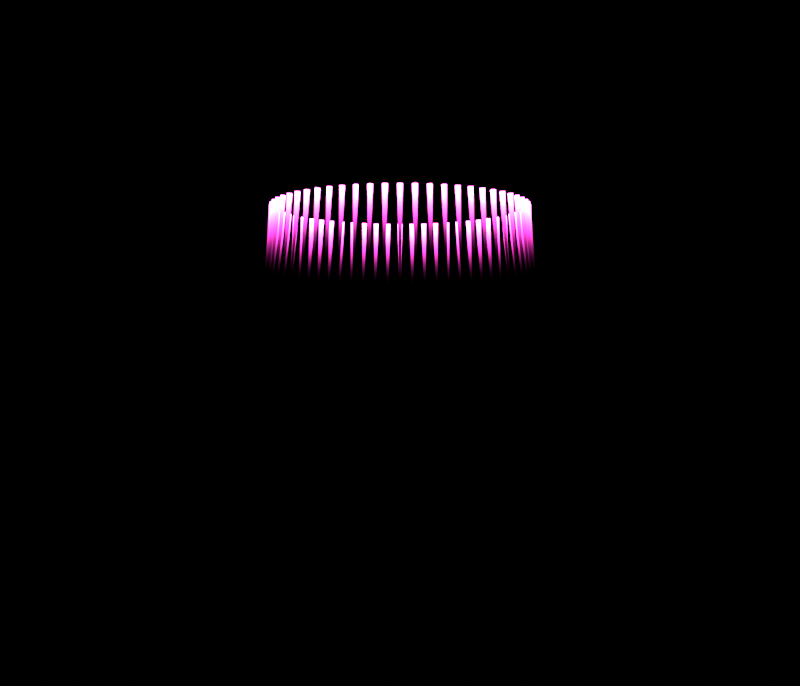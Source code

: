# Source: UP_roll_light_04.blend  (saved by Blender 5.2.44; exported with 4.5.12 LTS)
import bpy
from mathutils import Matrix  # noqa: F401  (used for matrix-valued properties, if any)

bpy.ops.wm.read_factory_settings(use_empty=True)
scene = bpy.context.scene
scene.name = 'Scene'

# ---- collections
col_collection = bpy.data.collections.new('Collection'); scene.collection.children.link(col_collection)
col_led = bpy.data.collections.new('LED'); scene.collection.children.link(col_led)
col_led.hide_render = True
col_up_roll_light = bpy.data.collections.new('UP_roll_light'); scene.collection.children.link(col_up_roll_light)

# ---- materials (node trees are filled in below, after node groups)
mat_m_comet = bpy.data.materials.new('M_Comet')
mat_m_rail = bpy.data.materials.new('M_Rail')

# ---- node groups
ng_gn_rolllight = bpy.data.node_groups.new('GN_RollLight', 'GeometryNodeTree')
_s = ng_gn_rolllight.interface.new_socket(name='Geometry', in_out='OUTPUT', socket_type='NodeSocketGeometry')
_s = ng_gn_rolllight.interface.new_socket(name='Geometry', in_out='INPUT', socket_type='NodeSocketGeometry')
_s = ng_gn_rolllight.interface.new_socket(name='Radius', in_out='INPUT', socket_type='NodeSocketFloat')
_s.default_value = 2.5
_s.min_value = 0.0
_s.max_value = 20.0
_s = ng_gn_rolllight.interface.new_socket(name='Count', in_out='INPUT', socket_type='NodeSocketInt')
_s.default_value = 60
_s.min_value = 0
_s.max_value = 60
_s = ng_gn_rolllight.interface.new_socket(name='Speed', in_out='INPUT', socket_type='NodeSocketFloat')
_s.default_value = 0.01
_s.min_value = 0.0
_s.max_value = 0.2
_s = ng_gn_rolllight.interface.new_socket(name='Tail', in_out='INPUT', socket_type='NodeSocketFloat')
_s.default_value = 0.18
_s.min_value = 0.01
_s.max_value = 0.9
_s = ng_gn_rolllight.interface.new_socket(name='DotDensity', in_out='INPUT', socket_type='NodeSocketFloat')
_s.default_value = 5.0
_s.min_value = 0.2
_s.max_value = 12.0
_s.description = '1mあたりの点線の本数。Resample Count 600（点間隔≒2.8cm）が上限を決める'
_s = ng_gn_rolllight.interface.new_socket(name='Thickness', in_out='INPUT', socket_type='NodeSocketFloat')
_s.default_value = 0.055
_s.min_value = 0.001
_s.max_value = 0.5
_s = ng_gn_rolllight.interface.new_socket(name='RailThick', in_out='INPUT', socket_type='NodeSocketFloat')
_s.default_value = 0.016
_s.min_value = 0.001
_s.max_value = 0.2
# nodes of 'GN_RollLight' reference scene objects; filled in after objects exist

# ---- material node trees
mat_m_comet.use_nodes = True; mat_m_comet.node_tree.nodes.clear()
_N = mat_m_comet.node_tree.nodes; _L = mat_m_comet.node_tree.links
n0 = _N.new('ShaderNodeAttribute'); n0.name = 'Attribute'; n0.location = (-800, 200)
n0.attribute_name = 'color_id'
n1 = _N.new('ShaderNodeValToRGB'); n1.name = 'Color Ramp'; n1.location = (-600, 200)
n1.color_ramp.interpolation = 'CONSTANT'
while len(n1.color_ramp.elements) > 1: n1.color_ramp.elements.remove(n1.color_ramp.elements[-1])
n1.color_ramp.elements[0].position = 0.0; n1.color_ramp.elements[0].color = (1.0, 0.05, 0.6, 1.0)
_e = n1.color_ramp.elements.new(0.2); _e.color = (0.05, 0.9, 1.0, 1.0)
_e = n1.color_ramp.elements.new(0.4); _e.color = (1.0, 0.85, 0.1, 1.0)
_e = n1.color_ramp.elements.new(0.6); _e.color = (0.15, 0.3, 1.0, 1.0)
_e = n1.color_ramp.elements.new(0.8); _e.color = (0.65, 0.2, 1.0, 1.0)
n2 = _N.new('ShaderNodeAttribute'); n2.name = 'Attribute.001'; n2.location = (-800, -120)
n2.attribute_name = 'dot'
n3 = _N.new('ShaderNodeAttribute'); n3.name = 'Attribute.002'; n3.location = (-800, -340)
n3.attribute_name = 'head'
n4 = _N.new('ShaderNodeMath'); n4.name = 'Math'; n4.location = (-600, -340)
n4.operation = 'POWER'
n4.inputs[1].default_value = 2.0
n5 = _N.new('ShaderNodeMath'); n5.name = 'Math.001'; n5.location = (-430, -340)
n5.operation = 'MULTIPLY'
n5.inputs[1].default_value = 55.0
n6 = _N.new('ShaderNodeMath'); n6.name = 'Math.002'; n6.location = (-240, -200)
n6.operation = 'MULTIPLY'
n7 = _N.new('ShaderNodeEmission'); n7.name = 'Emission'; n7.location = (-40, 60)
n8 = _N.new('ShaderNodeOutputMaterial'); n8.name = 'Material Output'; n8.location = (180, 60)
n9 = _N.new('ShaderNodeMath'); n9.name = 'Math.003'; n9.location = (-600, -560)
n9.operation = 'POWER'
n9.inputs[1].default_value = 4.0
n10 = _N.new('ShaderNodeMath'); n10.name = 'Math.004'; n10.location = (-430, -560)
n10.operation = 'MAXIMUM'
_L.new(n0.outputs[2], n1.inputs[0])
_L.new(n3.outputs[2], n4.inputs[0])
_L.new(n4.outputs[0], n5.inputs[0])
_L.new(n5.outputs[0], n6.inputs[0])
_L.new(n1.outputs[0], n7.inputs[0])
_L.new(n6.outputs[0], n7.inputs[1])
_L.new(n7.outputs[0], n8.inputs[0])
_L.new(n3.outputs[2], n9.inputs[0])
_L.new(n2.outputs[2], n10.inputs[0])
_L.new(n9.outputs[0], n10.inputs[1])
_L.new(n10.outputs[0], n6.inputs[1])
n8.is_active_output = True
mat_m_rail.use_nodes = True; mat_m_rail.node_tree.nodes.clear()
_N = mat_m_rail.node_tree.nodes; _L = mat_m_rail.node_tree.links
n0 = _N.new('ShaderNodeAttribute'); n0.name = 'Attribute'; n0.location = (-800, 200)
n0.attribute_name = 'color_id'
n1 = _N.new('ShaderNodeValToRGB'); n1.name = 'Color Ramp'; n1.location = (-600, 200)
n1.color_ramp.interpolation = 'CONSTANT'
while len(n1.color_ramp.elements) > 1: n1.color_ramp.elements.remove(n1.color_ramp.elements[-1])
n1.color_ramp.elements[0].position = 0.0; n1.color_ramp.elements[0].color = (1.0, 0.05, 0.6, 1.0)
_e = n1.color_ramp.elements.new(0.2); _e.color = (0.05, 0.9, 1.0, 1.0)
_e = n1.color_ramp.elements.new(0.4); _e.color = (1.0, 0.85, 0.1, 1.0)
_e = n1.color_ramp.elements.new(0.6); _e.color = (0.15, 0.3, 1.0, 1.0)
_e = n1.color_ramp.elements.new(0.8); _e.color = (0.65, 0.2, 1.0, 1.0)
n2 = _N.new('ShaderNodeAttribute'); n2.name = 'Attribute.001'; n2.location = (-800, -120)
n2.attribute_name = 'dot'
n3 = _N.new('ShaderNodeValue'); n3.name = 'Value'; n3.location = (-600, -340)
n3.outputs[0].default_value = 0.08
n4 = _N.new('ShaderNodeMath'); n4.name = 'Math'; n4.location = (-240, -200)
n4.operation = 'MULTIPLY'
n5 = _N.new('ShaderNodeEmission'); n5.name = 'Emission'; n5.location = (-40, 60)
n6 = _N.new('ShaderNodeOutputMaterial'); n6.name = 'Material Output'; n6.location = (180, 60)
_L.new(n0.outputs[2], n1.inputs[0])
_L.new(n3.outputs[0], n4.inputs[0])
_L.new(n2.outputs[2], n4.inputs[1])
_L.new(n1.outputs[0], n5.inputs[0])
_L.new(n4.outputs[0], n5.inputs[1])
_L.new(n5.outputs[0], n6.inputs[0])
n6.is_active_output = True

# ---- world
world_world = bpy.data.worlds.new('World'); scene.world = world_world
world_world.use_nodes = True; world_world.node_tree.nodes.clear()
_N = world_world.node_tree.nodes; _L = world_world.node_tree.links
n0 = _N.new('ShaderNodeOutputWorld'); n0.name = 'World Output'; n0.location = (300, 300)
n1 = _N.new('ShaderNodeBackground'); n1.name = 'Background'; n1.location = (10, 300)
n1.inputs[0].default_value = (0.0, 0.0, 0.0, 1.0)
n1.inputs[1].default_value = 0.0
_L.new(n1.outputs[0], n0.inputs[0])
n0.is_active_output = True
world_world.color = (0.05088, 0.05088, 0.05088)
world_world.use_sun_shadow = False
world_world.sun_shadow_jitter_overblur = 0.0

# ---- cameras
cam_camera = bpy.data.cameras.new('Camera')
cam_camera.clip_end = 100.0
cam_camera.ortho_scale = 7.314

# ---- lights
light_light = bpy.data.lights.new('Light', 'POINT')
light_light.transmission_factor = 0.0
light_light.energy = 1000.0
light_light.shadow_soft_size = 0.1
light_light.shadow_maximum_resolution = 0.006
light_light.use_absolute_resolution = True

# ---- meshes
me_cube_005 = bpy.data.meshes.new('Cube.005')
me_cube_005.from_pydata([(-8.5, 2.757, 3.08), (-3.5, 2.757, 3.08), (-8.5, 2.757, 7.08), (-3.5, 2.757, 7.08), (8.5, 2.757, 3.08), (3.5, 2.757, 3.08), (8.5, 2.757, 7.08), (3.5, 2.757, 7.08)], [], [(0, 2, 3, 1), (4, 5, 7, 6), (5, 1, 3, 7)])
_uv = me_cube_005.uv_layers.new(name='UVMap')
_uv.uv.foreach_set('vector', [0.375, 0.25, 0.4755, 0.25, 0.4755, 0.3333, 0.375, 0.3333, 0.375, 0.25, 0.375, 0.3333, 0.4755, 0.3333, 0.4755, 0.25, 0.375, 0.3333, 0.375, 0.3333, 0.4755, 0.3333, 0.4755, 0.3333])
me_cube_005.update()
me_cube_025 = bpy.data.meshes.new('Cube.025')
me_cube_025.from_pydata([(-13.08, 2.757, 11.08), (-9.079, 2.757, 11.08), (-13.08, 2.757, 3.08), (-9.079, 2.757, 3.08)], [], [(2, 0, 1, 3)])
_uv = me_cube_025.uv_layers.new(name='UVMap')
_uv.uv.foreach_set('vector', [0.4755, 0.25, 0.625, 0.25, 0.625, 0.3333, 0.4755, 0.3333])
me_cube_025.update()
me_cube_026 = bpy.data.meshes.new('Cube.026')
me_cube_026.from_pydata([(13.08, 2.757, 11.08), (9.079, 2.757, 11.08), (13.08, 2.757, 3.08), (9.079, 2.757, 3.08)], [], [(2, 3, 1, 0)])
_uv = me_cube_026.uv_layers.new(name='UVMap')
_uv.uv.foreach_set('vector', [0.4755, 0.25, 0.4755, 0.3333, 0.625, 0.3333, 0.625, 0.25])
me_cube_026.update()
me_cube_001 = bpy.data.meshes.new('Cube.001')
me_cube_001.from_pydata([(-3.5, 2.757, 13.08), (-3.5, 2.757, 7.08), (3.5, 2.757, 13.08), (3.5, 2.757, 7.08)], [], [(3, 1, 0, 2)])
_uv = me_cube_001.uv_layers.new(name='UVMap')
_uv.uv.foreach_set('vector', [0.4755, 0.3333, 0.4755, 0.3333, 0.625, 0.3333, 0.625, 0.3333])
me_cube_001.update()
me_rolllight = bpy.data.meshes.new('RollLight')
me_rolllight.from_pydata([], [], [])
me_rolllight.update()

# ---- curves / text
cu_j_rail = bpy.data.curves.new('J_Rail', 'CURVE')
cu_j_rail.dimensions = '3D'
_sp = cu_j_rail.splines.new('BEZIER'); _sp.bezier_points.add(2)
_sp.bezier_points.foreach_set('co', [14.0, 0.0, 3.08, 1.8, 0.0, 3.08, 0.0, 0.0, 14.0])
_sp.bezier_points.foreach_set('handle_left', [16.0, 0.0, 3.08, 4.5, 0.0, 3.08, 0.0, 0.0, 9.2])
_sp.bezier_points.foreach_set('handle_right', [10.5, 0.0, 3.08, 0.62, 0.0, 3.08, 0.0, 0.0, 16.0])
for _p, _l, _r in zip(_sp.bezier_points, ['ALIGNED', 'ALIGNED', 'ALIGNED'], ['ALIGNED', 'ALIGNED', 'ALIGNED']): _p.handle_left_type = _l; _p.handle_right_type = _r
cu_j_rail.fill_mode = 'FULL'
cu_ref_ring = bpy.data.curves.new('REF_Ring', 'CURVE')
cu_ref_ring.dimensions = '3D'
_sp = cu_ref_ring.splines.new('POLY'); _sp.points.add(63)
_sp.points.foreach_set('co', [3.3, 0.0, 3.08, 1.0, 3.284, 0.3235, 3.08, 1.0, 3.237, 0.6438, 3.08, 1.0, 3.158, 0.9579, 3.08, 1.0, 3.049, 1.263, 3.08, 1.0, 2.91, 1.556, 3.08, 1.0, 2.744, 1.833, 3.08, 1.0, 2.551, 2.093, 3.08, 1.0, 2.333, 2.333, 3.08, 1.0, 2.093, 2.551, 3.08, 1.0, 1.833, 2.744, 3.08, 1.0, 1.556, 2.91, 3.08, 1.0, 1.263, 3.049, 3.08, 1.0, 0.9579, 3.158, 3.08, 1.0, 0.6438, 3.237, 3.08, 1.0, 0.3235, 3.284, 3.08, 1.0, 2.021e-16, 3.3, 3.08, 1.0, -0.3235, 3.284, 3.08, 1.0, -0.6438, 3.237, 3.08, 1.0, -0.9579, 3.158, 3.08, 1.0, -1.263, 3.049, 3.08, 1.0, -1.556, 2.91, 3.08, 1.0, -1.833, 2.744, 3.08, 1.0, -2.093, 2.551, 3.08, 1.0, -2.333, 2.333, 3.08, 1.0, -2.551, 2.093, 3.08, 1.0, -2.744, 1.833, 3.08, 1.0, -2.91, 1.556, 3.08, 1.0, -3.049, 1.263, 3.08, 1.0, -3.158, 0.9579, 3.08, 1.0, -3.237, 0.6438, 3.08, 1.0, -3.284, 0.3235, 3.08, 1.0, -3.3, 4.041e-16, 3.08, 1.0, -3.284, -0.3235, 3.08, 1.0, -3.237, -0.6438, 3.08, 1.0, -3.158, -0.9579, 3.08, 1.0, -3.049, -1.263, 3.08, 1.0, -2.91, -1.556, 3.08, 1.0, -2.744, -1.833, 3.08, 1.0, -2.551, -2.093, 3.08, 1.0, -2.333, -2.333, 3.08, 1.0, -2.093, -2.551, 3.08, 1.0, -1.833, -2.744, 3.08, 1.0, -1.556, -2.91, 3.08, 1.0, -1.263, -3.049, 3.08, 1.0, -0.9579, -3.158, 3.08, 1.0, -0.6438, -3.237, 3.08, 1.0, -0.3235, -3.284, 3.08, 1.0, -6.062e-16, -3.3, 3.08, 1.0, 0.3235, -3.284, 3.08, 1.0, 0.6438, -3.237, 3.08, 1.0, 0.9579, -3.158, 3.08, 1.0, 1.263, -3.049, 3.08, 1.0, 1.556, -2.91, 3.08, 1.0, 1.833, -2.744, 3.08, 1.0, 2.093, -2.551, 3.08, 1.0, 2.333, -2.333, 3.08, 1.0, 2.551, -2.093, 3.08, 1.0, 2.744, -1.833, 3.08, 1.0, 2.91, -1.556, 3.08, 1.0, 3.049, -1.263, 3.08, 1.0, 3.158, -0.9579, 3.08, 1.0, 3.237, -0.6438, 3.08, 1.0, 3.284, -0.3235, 3.08, 1.0])
_sp.use_cyclic_u = True
cu_ref_ring.fill_mode = 'FULL'

# ---- objects
ob_light = bpy.data.objects.new('Light', light_light)
ob_camera = bpy.data.objects.new('Camera', cam_camera)
ob_led_17000_mm_10000_mm = bpy.data.objects.new('LED_17000 mm_10000 mm_不要', me_cube_005)
ob_led_4000_mm_8000_mm_side_l_672x1344 = bpy.data.objects.new('LED 4000 mm_8000 mm_side_L_672x1344', me_cube_025)
ob_led_4000_mm_8000_mm_side_r_672x1344 = bpy.data.objects.new('LED 4000 mm_8000 mm_side_R_672x1344', me_cube_026)
ob_led_17000_mm_10000_mm_1512x1296px = bpy.data.objects.new('LED_17000 mm_10000 mm_1512x1296px', me_cube_001)
ob_j_rail = bpy.data.objects.new('J_Rail', cu_j_rail)
ob_rolllight = bpy.data.objects.new('RollLight', me_rolllight)
ob_ref_ring = bpy.data.objects.new('REF_Ring', cu_ref_ring)
_N = ng_gn_rolllight.nodes; _L = ng_gn_rolllight.links
n0 = _N.new('NodeGroupInput'); n0.name = 'Group Input'; n0.location = (-1264, 15)
n1 = _N.new('NodeGroupOutput'); n1.name = 'Group Output'; n1.location = (1898, 87)
n2 = _N.new('GeometryNodeObjectInfo'); n2.name = 'Object Info'; n2.location = (-1050, 330)
n2.inputs[0].default_value = ob_j_rail
n3 = _N.new('GeometryNodeResampleCurve'); n3.name = 'Resample Curve'; n3.location = (-866, 328)
n3.inputs[2].default_value = 600
n4 = _N.new('GeometryNodeCurvePrimitiveCircle'); n4.name = 'Curve Circle'; n4.location = (-1050, 30)
n4.inputs[0].default_value = 60
n5 = _N.new('GeometryNodeInputIndex'); n5.name = 'Index'; n5.location = (-1061, -320)
n6 = _N.new('ShaderNodeMath'); n6.name = 'Math'; n6.location = (-884, -189)
n6.operation = 'GREATER_THAN'
n7 = _N.new('GeometryNodeDeleteGeometry'); n7.name = 'Delete Geometry'; n7.location = (-709, 28)
n8 = _N.new('GeometryNodeInputPosition'); n8.name = 'Position'; n8.location = (-882, -353)
n9 = _N.new('FunctionNodeAlignRotationToVector'); n9.name = 'Align Rotation to Vector'; n9.location = (-709, -292)
n9.axis = 'X'
n9.pivot_axis = 'Z'
n10 = _N.new('GeometryNodeInstanceOnPoints'); n10.name = 'Instance on Points'; n10.location = (-499, 128)
n11 = _N.new('GeometryNodeCaptureAttribute'); n11.name = 'Capture Attribute'; n11.location = (-300, 120)
n11.capture_items.clear()
n11.domain = 'INSTANCE'
n12 = _N.new('FunctionNodeRandomValue'); n12.name = 'Random Value'; n12.location = (-502, -300)
n12.inputs[8].default_value = 11
n13 = _N.new('FunctionNodeRandomValue'); n13.name = 'Random Value.001'; n13.location = (-502, -480)
n13.inputs[2].default_value = 0.8
n13.inputs[3].default_value = 1.2
n13.inputs[8].default_value = 22
n14 = _N.new('FunctionNodeRandomValue'); n14.name = 'Random Value.002'; n14.location = (-502, -660)
n14.inputs[8].default_value = 33
n15 = _N.new('GeometryNodeRealizeInstances'); n15.name = 'Realize Instances'; n15.location = (-60, 120)
n16 = _N.new('GeometryNodeSplineParameter'); n16.name = 'Spline Parameter'; n16.location = (-17, -68)
n17 = _N.new('GeometryNodeCaptureAttribute'); n17.name = 'Capture Attribute.001'; n17.location = (140, 120)
n17.capture_items.clear()
n18 = _N.new('GeometryNodeInputSceneTime'); n18.name = 'Scene Time'; n18.location = (-319, -328)
n19 = _N.new('ShaderNodeMath'); n19.name = 'Math.001'; n19.location = (-129, -328)
n19.operation = 'MULTIPLY'
n20 = _N.new('ShaderNodeMath'); n20.name = 'Math.002'; n20.location = (41, -328)
n20.operation = 'MULTIPLY'
n21 = _N.new('ShaderNodeMath'); n21.name = 'Math.003'; n21.location = (211, -328)
n22 = _N.new('ShaderNodeMath'); n22.name = 'Math.004'; n22.location = (381, -328)
n22.operation = 'FRACT'
n23 = _N.new('ShaderNodeMath'); n23.name = 'Math.005'; n23.location = (381, -498)
n23.operation = 'SUBTRACT'
n24 = _N.new('GeometryNodeTrimCurve'); n24.name = 'Trim Curve'; n24.location = (612, 72)
n25 = _N.new('GeometryNodeSplineParameter'); n25.name = 'Spline Parameter.001'; n25.location = (612, -129)
n26 = _N.new('GeometryNodeStoreNamedAttribute'); n26.name = 'Store Named Attribute'; n26.location = (812, 72)
n26.width = 160
n26.inputs[2].default_value = 'head'
n27 = _N.new('GeometryNodeStoreNamedAttribute'); n27.name = 'Store Named Attribute.001'; n27.location = (982, 72)
n27.width = 160
n27.inputs[2].default_value = 'color_id'
n28 = _N.new('GeometryNodeStoreNamedAttribute'); n28.name = 'Store Named Attribute.002'; n28.location = (1152, 72)
n28.width = 160
n28.inputs[2].default_value = 'arc'
n29 = _N.new('GeometryNodeCurvePrimitiveCircle'); n29.name = 'Curve Circle.001'; n29.location = (1308, -182)
n29.inputs[0].default_value = 8
n30 = _N.new('ShaderNodeMapRange'); n30.name = 'Map Range'; n30.location = (1015, -323)
n30.inputs[3].default_value = 0.25
n31 = _N.new('GeometryNodeCurveToMesh'); n31.name = 'Curve to Mesh'; n31.location = (1522, 72)
n32 = _N.new('ShaderNodeMath'); n32.name = 'Math.006'; n32.location = (675, -483)
n32.operation = 'MULTIPLY'
n33 = _N.new('ShaderNodeMath'); n33.name = 'Math.007'; n33.location = (845, -483)
n33.operation = 'FRACT'
n34 = _N.new('ShaderNodeMath'); n34.name = 'Math.008'; n34.location = (1015, -483)
n34.operation = 'GREATER_THAN'
n35 = _N.new('GeometryNodeStoreNamedAttribute'); n35.name = 'Store Named Attribute.003'; n35.location = (1302, 72)
n35.width = 160
n35.inputs[2].default_value = 'dot'
n36 = _N.new('GeometryNodeSetMaterial'); n36.name = 'Set Material'; n36.location = (1702, 72)
n36.inputs[2].default_value = mat_m_comet
n37 = _N.new('GeometryNodeStoreNamedAttribute'); n37.name = 'Store Named Attribute.004'; n37.location = (475, 459)
n37.width = 160
n37.inputs[2].default_value = 'color_id'
n38 = _N.new('GeometryNodeStoreNamedAttribute'); n38.name = 'Store Named Attribute.005'; n38.location = (645, 459)
n38.width = 160
n38.inputs[2].default_value = 'arc'
n39 = _N.new('GeometryNodeStoreNamedAttribute'); n39.name = 'Store Named Attribute.006'; n39.location = (815, 459)
n39.width = 160
n39.inputs[2].default_value = 'dot'
n40 = _N.new('GeometryNodeCurvePrimitiveCircle'); n40.name = 'Curve Circle.002'; n40.location = (815, 259)
n40.inputs[0].default_value = 6
n41 = _N.new('GeometryNodeCurveToMesh'); n41.name = 'Curve to Mesh.001'; n41.location = (1035, 459)
n42 = _N.new('GeometryNodeSetMaterial'); n42.name = 'Set Material.001'; n42.location = (1225, 459)
n42.inputs[2].default_value = mat_m_rail
n43 = _N.new('GeometryNodeJoinGeometry'); n43.name = 'Join Geometry'; n43.location = (1574, 257)
_L.new(n2.outputs[4], n3.inputs[0])
_L.new(n0.outputs[1], n4.inputs[4])
_L.new(n5.outputs[0], n6.inputs[0])
_L.new(n0.outputs[2], n6.inputs[1])
_L.new(n4.outputs[0], n7.inputs[0])
_L.new(n6.outputs[0], n7.inputs[1])
_L.new(n8.outputs[0], n9.inputs[2])
_L.new(n7.outputs[0], n10.inputs[0])
_L.new(n3.outputs[0], n10.inputs[2])
_L.new(n9.outputs[0], n10.inputs[5])
_L.new(n10.outputs[0], n11.inputs[0])
_L.new(n12.outputs[1], n11.inputs[1])
_L.new(n13.outputs[1], n11.inputs[2])
_L.new(n14.outputs[1], n11.inputs[3])
_L.new(n11.outputs[0], n15.inputs[0])
_L.new(n15.outputs[0], n17.inputs[0])
_L.new(n16.outputs[1], n17.inputs[1])
_L.new(n18.outputs[1], n19.inputs[0])
_L.new(n0.outputs[3], n19.inputs[1])
_L.new(n19.outputs[0], n20.inputs[0])
_L.new(n11.outputs[2], n20.inputs[1])
_L.new(n20.outputs[0], n21.inputs[0])
_L.new(n11.outputs[1], n21.inputs[1])
_L.new(n21.outputs[0], n22.inputs[0])
_L.new(n22.outputs[0], n23.inputs[0])
_L.new(n0.outputs[4], n23.inputs[1])
_L.new(n17.outputs[0], n24.inputs[0])
_L.new(n23.outputs[0], n24.inputs[2])
_L.new(n22.outputs[0], n24.inputs[3])
_L.new(n24.outputs[0], n26.inputs[0])
_L.new(n25.outputs[0], n26.inputs[3])
_L.new(n26.outputs[0], n27.inputs[0])
_L.new(n11.outputs[3], n27.inputs[3])
_L.new(n27.outputs[0], n28.inputs[0])
_L.new(n17.outputs[1], n28.inputs[3])
_L.new(n0.outputs[6], n29.inputs[4])
_L.new(n25.outputs[0], n30.inputs[0])
_L.new(n29.outputs[0], n31.inputs[1])
_L.new(n30.outputs[0], n31.inputs[2])
_L.new(n17.outputs[1], n32.inputs[0])
_L.new(n0.outputs[5], n32.inputs[1])
_L.new(n32.outputs[0], n33.inputs[0])
_L.new(n33.outputs[0], n34.inputs[0])
_L.new(n28.outputs[0], n35.inputs[0])
_L.new(n34.outputs[0], n35.inputs[3])
_L.new(n35.outputs[0], n31.inputs[0])
_L.new(n31.outputs[0], n36.inputs[0])
_L.new(n17.outputs[0], n37.inputs[0])
_L.new(n11.outputs[3], n37.inputs[3])
_L.new(n37.outputs[0], n38.inputs[0])
_L.new(n17.outputs[1], n38.inputs[3])
_L.new(n38.outputs[0], n39.inputs[0])
_L.new(n34.outputs[0], n39.inputs[3])
_L.new(n0.outputs[7], n40.inputs[4])
_L.new(n39.outputs[0], n41.inputs[0])
_L.new(n40.outputs[0], n41.inputs[1])
_L.new(n41.outputs[0], n42.inputs[0])
_L.new(n42.outputs[0], n43.inputs[0])
_L.new(n36.outputs[0], n43.inputs[0])
_L.new(n43.outputs[0], n1.inputs[0])
n1.is_active_output = True

# ---- transforms, parenting, visibility, modifiers, constraints
ob_light.location = (4.076, 1.005, 5.904)
ob_light.rotation_euler = (0.6503, 0.05522, 1.866)
ob_light.lock_rotations_4d = False
ob_light.empty_display_type = 'ARROWS'
ob_light.color = (0.0, 0.0, 0.0, 0.0)
ob_light.hide_viewport = True
ob_light.hide_render = True
ob_light.lineart.crease_threshold = 0.0
ob_camera.location = (0.0, -30.0, 5.0)
ob_camera.rotation_euler = (1.606, 0.0, 0.0)
ob_camera.lock_rotations_4d = False
ob_camera.empty_display_type = 'ARROWS'
ob_camera.color = (0.0, 0.0, 0.0, 0.0)
ob_camera.display_type = 'WIRE'
ob_camera.lineart.crease_threshold = 0.0
ob_led_17000_mm_10000_mm.location = (0.0, 0.0, 0.0)
ob_led_17000_mm_10000_mm.color = (0.3203, 0.07165, 0.5889, 1.0)
ob_led_17000_mm_10000_mm.hide_probe_volume = True
ob_led_17000_mm_10000_mm.hide_probe_sphere = True
ob_led_17000_mm_10000_mm.hide_probe_plane = True
ob_led_17000_mm_10000_mm.visible_camera = False
ob_led_17000_mm_10000_mm.visible_shadow = False
ob_led_17000_mm_10000_mm.display_type = 'WIRE'
ob_led_17000_mm_10000_mm.show_name = True
ob_led_17000_mm_10000_mm.show_wire = True
ob_led_17000_mm_10000_mm.show_in_front = True
ob_led_17000_mm_10000_mm.display.show_shadows = False
ob_led_4000_mm_8000_mm_side_l_672x1344.location = (0.0, 0.0, 0.0)
ob_led_4000_mm_8000_mm_side_l_672x1344.color = (0.3203, 0.07165, 0.5889, 1.0)
ob_led_4000_mm_8000_mm_side_l_672x1344.hide_probe_volume = True
ob_led_4000_mm_8000_mm_side_l_672x1344.hide_probe_sphere = True
ob_led_4000_mm_8000_mm_side_l_672x1344.hide_probe_plane = True
ob_led_4000_mm_8000_mm_side_l_672x1344.visible_camera = False
ob_led_4000_mm_8000_mm_side_l_672x1344.visible_shadow = False
ob_led_4000_mm_8000_mm_side_l_672x1344.display_type = 'WIRE'
ob_led_4000_mm_8000_mm_side_l_672x1344.show_in_front = True
ob_led_4000_mm_8000_mm_side_l_672x1344.display.show_shadows = False
ob_led_4000_mm_8000_mm_side_r_672x1344.location = (0.0, 0.0, 0.0)
ob_led_4000_mm_8000_mm_side_r_672x1344.color = (0.3203, 0.07165, 0.5889, 1.0)
ob_led_4000_mm_8000_mm_side_r_672x1344.hide_probe_volume = True
ob_led_4000_mm_8000_mm_side_r_672x1344.hide_probe_sphere = True
ob_led_4000_mm_8000_mm_side_r_672x1344.hide_probe_plane = True
ob_led_4000_mm_8000_mm_side_r_672x1344.visible_camera = False
ob_led_4000_mm_8000_mm_side_r_672x1344.visible_shadow = False
ob_led_4000_mm_8000_mm_side_r_672x1344.display_type = 'WIRE'
ob_led_4000_mm_8000_mm_side_r_672x1344.show_in_front = True
ob_led_4000_mm_8000_mm_side_r_672x1344.display.show_shadows = False
ob_led_17000_mm_10000_mm_1512x1296px.location = (0.0, 0.0, 0.0)
ob_led_17000_mm_10000_mm_1512x1296px.color = (0.3203, 0.07165, 0.5889, 1.0)
ob_led_17000_mm_10000_mm_1512x1296px.hide_probe_volume = True
ob_led_17000_mm_10000_mm_1512x1296px.hide_probe_sphere = True
ob_led_17000_mm_10000_mm_1512x1296px.hide_probe_plane = True
ob_led_17000_mm_10000_mm_1512x1296px.visible_camera = False
ob_led_17000_mm_10000_mm_1512x1296px.visible_shadow = False
ob_led_17000_mm_10000_mm_1512x1296px.display_type = 'WIRE'
ob_led_17000_mm_10000_mm_1512x1296px.show_name = True
ob_led_17000_mm_10000_mm_1512x1296px.show_wire = True
ob_led_17000_mm_10000_mm_1512x1296px.show_in_front = True
ob_led_17000_mm_10000_mm_1512x1296px.display.show_shadows = False
ob_j_rail.location = (0.0, 0.0, 0.0)
ob_rolllight.location = (0.0, 0.0, 0.0)
_m = ob_rolllight.modifiers.new('GN', 'NODES')
_m.node_group = ng_gn_rolllight
_gi = [s.identifier for s in ng_gn_rolllight.interface.items_tree if s.item_type == 'SOCKET' and s.in_out == 'INPUT']
_m[_gi[1]] = 3.3  # 'Radius'
_m[_gi[4]] = 0.09  # 'Tail'
_m[_gi[6]] = 0.07  # 'Thickness'
ob_ref_ring.location = (0.0, 0.0, 0.0)
ob_ref_ring.hide_render = True
ob_ref_ring.display_type = 'WIRE'

# ---- collection membership
col_collection.objects.link(ob_light)
col_collection.objects.link(ob_camera)
col_led.objects.link(ob_led_17000_mm_10000_mm)
col_led.objects.link(ob_led_4000_mm_8000_mm_side_l_672x1344)
col_led.objects.link(ob_led_4000_mm_8000_mm_side_r_672x1344)
col_led.objects.link(ob_led_17000_mm_10000_mm_1512x1296px)
col_up_roll_light.objects.link(ob_j_rail)
col_up_roll_light.objects.link(ob_rolllight)
col_up_roll_light.objects.link(ob_ref_ring)

# ---- scene / render settings (as saved in the file)
scene.camera = ob_camera
scene.frame_start = 1; scene.frame_end = 100; scene.frame_set(64)
scene.render.engine = 'BLENDER_EEVEE_NEXT'
scene.render.resolution_x = 1512
scene.render.resolution_y = 1296
scene.render.resolution_percentage = 50
scene.render.bake_bias = 0.0
scene.render.bake_samples = 0
scene.eevee.fast_gi_thickness_near = 0.1
scene.eevee.fast_gi_thickness_far = 0.0
scene.view_settings.view_transform = 'Standard'
bpy.context.view_layer.update()

# ---- added for rendering (the .blend has no usable light): sun
light_auto_sun = bpy.data.lights.new('AutoSun', 'SUN')
light_auto_sun.energy = 3.0
light_auto_sun.angle = 0.0523599
ob_auto_sun = bpy.data.objects.new('AutoSun', light_auto_sun)
scene.collection.objects.link(ob_auto_sun)
ob_auto_sun.rotation_euler = (0.872665, 0.174533, 0.523599)
bpy.context.view_layer.update()
